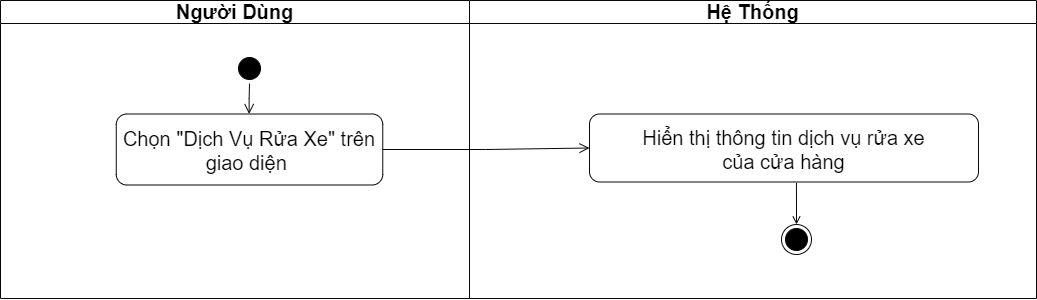

The diagram above was exported from draw.io. Its source (the exported page's mxGraphModel, read from the mxfile embedded in the PNG):
<mxGraphModel dx="1844" dy="844" grid="0" gridSize="10" guides="1" tooltips="1" connect="1" arrows="1" fold="1" page="0" pageScale="1" pageWidth="1654" pageHeight="1169" math="0" shadow="0">
  <root>
    <mxCell id="0" />
    <mxCell id="1" parent="0" />
    <mxCell id="O80cO5jkUWxLtPvHpcAV-1" value="Người Dùng" style="swimlane;whiteSpace=wrap;strokeColor=#080808;fontSize=20;" vertex="1" parent="1">
      <mxGeometry x="-29" y="27" width="469" height="298" as="geometry" />
    </mxCell>
    <mxCell id="O80cO5jkUWxLtPvHpcAV-2" value="" style="ellipse;shape=startState;fillColor=#000000;strokeColor=#080808;fontSize=20;" vertex="1" parent="O80cO5jkUWxLtPvHpcAV-1">
      <mxGeometry x="234" y="53" width="30" height="30" as="geometry" />
    </mxCell>
    <mxCell id="O80cO5jkUWxLtPvHpcAV-3" value="" style="edgeStyle=elbowEdgeStyle;elbow=horizontal;verticalAlign=bottom;endArrow=open;endSize=8;strokeColor=#080808;endFill=1;rounded=0;fontSize=20;" edge="1" parent="O80cO5jkUWxLtPvHpcAV-1" source="O80cO5jkUWxLtPvHpcAV-2" target="O80cO5jkUWxLtPvHpcAV-4">
      <mxGeometry x="100" y="40" as="geometry">
        <mxPoint x="115" y="110" as="targetPoint" />
      </mxGeometry>
    </mxCell>
    <mxCell id="O80cO5jkUWxLtPvHpcAV-4" value="Chọn &quot;Dịch Vụ Rửa Xe&quot; trên &#10;giao diện " style="strokeColor=#080808;rounded=1;fontSize=20;" vertex="1" parent="O80cO5jkUWxLtPvHpcAV-1">
      <mxGeometry x="115.75" y="113.5" width="266.5" height="71" as="geometry" />
    </mxCell>
    <mxCell id="O80cO5jkUWxLtPvHpcAV-7" value="Hệ Thống" style="swimlane;whiteSpace=wrap;strokeColor=#080808;fontSize=20;" vertex="1" parent="1">
      <mxGeometry x="440" y="27" width="567" height="298" as="geometry" />
    </mxCell>
    <mxCell id="O80cO5jkUWxLtPvHpcAV-8" value="" style="ellipse;shape=endState;fillColor=#000000;strokeColor=#080808;fontSize=20;" vertex="1" parent="O80cO5jkUWxLtPvHpcAV-7">
      <mxGeometry x="312" y="224" width="30" height="30" as="geometry" />
    </mxCell>
    <mxCell id="O80cO5jkUWxLtPvHpcAV-10" value="Hiển thị thông tin dịch vụ rửa xe &#10;của cửa hàng" style="strokeColor=#080808;rounded=1;fontSize=20;" vertex="1" parent="O80cO5jkUWxLtPvHpcAV-7">
      <mxGeometry x="120" y="113.5" width="389" height="68" as="geometry" />
    </mxCell>
    <mxCell id="O80cO5jkUWxLtPvHpcAV-12" value="" style="edgeStyle=none;strokeColor=#080808;endArrow=open;endFill=1;rounded=0;fontSize=20;entryX=0.5;entryY=0;entryDx=0;entryDy=0;exitX=0.532;exitY=1.012;exitDx=0;exitDy=0;exitPerimeter=0;" edge="1" parent="O80cO5jkUWxLtPvHpcAV-7" source="O80cO5jkUWxLtPvHpcAV-10" target="O80cO5jkUWxLtPvHpcAV-8">
      <mxGeometry width="100" height="100" relative="1" as="geometry">
        <mxPoint x="324" y="191" as="sourcePoint" />
        <mxPoint x="308.5" y="234" as="targetPoint" />
      </mxGeometry>
    </mxCell>
    <mxCell id="O80cO5jkUWxLtPvHpcAV-13" value="" style="edgeStyle=elbowEdgeStyle;elbow=horizontal;verticalAlign=bottom;endArrow=open;endSize=8;strokeColor=#080808;endFill=1;rounded=0;fontSize=20;entryX=0;entryY=0.5;entryDx=0;entryDy=0;exitX=1;exitY=0.5;exitDx=0;exitDy=0;" edge="1" parent="1" source="O80cO5jkUWxLtPvHpcAV-4" target="O80cO5jkUWxLtPvHpcAV-10">
      <mxGeometry x="110" y="50" as="geometry">
        <mxPoint x="196" y="207" as="targetPoint" />
        <mxPoint x="195" y="120" as="sourcePoint" />
      </mxGeometry>
    </mxCell>
  </root>
</mxGraphModel>